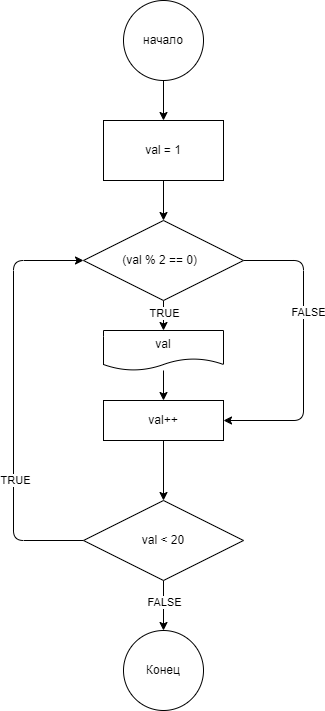

The diagram above was exported from draw.io. Its source (the exported page's mxGraphModel, read from the mxfile embedded in the PNG):
<mxGraphModel dx="1186" dy="814" grid="1" gridSize="10" guides="1" tooltips="1" connect="1" arrows="1" fold="1" page="1" pageScale="1" pageWidth="850" pageHeight="1100" math="0" shadow="0">
  <root>
    <mxCell id="0" />
    <mxCell id="1" parent="0" />
    <mxCell id="4" value="" style="edgeStyle=none;html=1;" edge="1" parent="1" source="2" target="3">
      <mxGeometry relative="1" as="geometry" />
    </mxCell>
    <mxCell id="2" value="начало" style="ellipse;whiteSpace=wrap;html=1;" vertex="1" parent="1">
      <mxGeometry x="380" y="60" width="80" height="80" as="geometry" />
    </mxCell>
    <mxCell id="6" value="" style="edgeStyle=none;html=1;" edge="1" parent="1" source="3" target="5">
      <mxGeometry relative="1" as="geometry" />
    </mxCell>
    <mxCell id="3" value="val = 1" style="whiteSpace=wrap;html=1;" vertex="1" parent="1">
      <mxGeometry x="360" y="180" width="120" height="60" as="geometry" />
    </mxCell>
    <mxCell id="12" style="edgeStyle=none;html=1;entryX=0.5;entryY=0;entryDx=0;entryDy=0;" edge="1" parent="1" source="5" target="11">
      <mxGeometry relative="1" as="geometry" />
    </mxCell>
    <mxCell id="17" value="TRUE" style="edgeLabel;html=1;align=center;verticalAlign=middle;resizable=0;points=[];" vertex="1" connectable="0" parent="12">
      <mxGeometry x="-0.2" relative="1" as="geometry">
        <mxPoint as="offset" />
      </mxGeometry>
    </mxCell>
    <mxCell id="15" style="edgeStyle=none;html=1;entryX=1;entryY=0.5;entryDx=0;entryDy=0;" edge="1" parent="1" source="5" target="13">
      <mxGeometry relative="1" as="geometry">
        <Array as="points">
          <mxPoint x="560" y="320" />
          <mxPoint x="560" y="480" />
        </Array>
      </mxGeometry>
    </mxCell>
    <mxCell id="16" value="FALSE" style="edgeLabel;html=1;align=center;verticalAlign=middle;resizable=0;points=[];" vertex="1" connectable="0" parent="15">
      <mxGeometry x="-0.26" y="4" relative="1" as="geometry">
        <mxPoint as="offset" />
      </mxGeometry>
    </mxCell>
    <mxCell id="5" value="(val % 2 == 0)&amp;nbsp;&amp;nbsp;" style="rhombus;whiteSpace=wrap;html=1;" vertex="1" parent="1">
      <mxGeometry x="340" y="280" width="160" height="80" as="geometry" />
    </mxCell>
    <mxCell id="14" style="edgeStyle=none;html=1;entryX=0.5;entryY=0;entryDx=0;entryDy=0;" edge="1" parent="1" source="11" target="13">
      <mxGeometry relative="1" as="geometry" />
    </mxCell>
    <mxCell id="11" value="val" style="shape=document;whiteSpace=wrap;html=1;boundedLbl=1;" vertex="1" parent="1">
      <mxGeometry x="360" y="390" width="120" height="40" as="geometry" />
    </mxCell>
    <mxCell id="19" value="" style="edgeStyle=none;html=1;" edge="1" parent="1" source="13" target="18">
      <mxGeometry relative="1" as="geometry" />
    </mxCell>
    <mxCell id="13" value="val++" style="whiteSpace=wrap;html=1;" vertex="1" parent="1">
      <mxGeometry x="360" y="460" width="120" height="40" as="geometry" />
    </mxCell>
    <mxCell id="20" style="edgeStyle=none;html=1;exitX=0;exitY=0.5;exitDx=0;exitDy=0;entryX=0;entryY=0.5;entryDx=0;entryDy=0;" edge="1" parent="1" source="18" target="5">
      <mxGeometry relative="1" as="geometry">
        <Array as="points">
          <mxPoint x="270" y="600" />
          <mxPoint x="270" y="320" />
        </Array>
      </mxGeometry>
    </mxCell>
    <mxCell id="22" value="TRUE" style="edgeLabel;html=1;align=center;verticalAlign=middle;resizable=0;points=[];" vertex="1" connectable="0" parent="20">
      <mxGeometry x="-0.3762" y="-1" relative="1" as="geometry">
        <mxPoint as="offset" />
      </mxGeometry>
    </mxCell>
    <mxCell id="24" value="" style="edgeStyle=none;html=1;" edge="1" parent="1" source="18" target="23">
      <mxGeometry relative="1" as="geometry" />
    </mxCell>
    <mxCell id="25" value="FALSE" style="edgeLabel;html=1;align=center;verticalAlign=middle;resizable=0;points=[];" vertex="1" connectable="0" parent="24">
      <mxGeometry x="-0.16" relative="1" as="geometry">
        <mxPoint as="offset" />
      </mxGeometry>
    </mxCell>
    <mxCell id="18" value="val &amp;lt; 20" style="rhombus;whiteSpace=wrap;html=1;" vertex="1" parent="1">
      <mxGeometry x="340" y="560" width="160" height="80" as="geometry" />
    </mxCell>
    <mxCell id="23" value="Конец" style="ellipse;whiteSpace=wrap;html=1;" vertex="1" parent="1">
      <mxGeometry x="380" y="690" width="80" height="80" as="geometry" />
    </mxCell>
  </root>
</mxGraphModel>